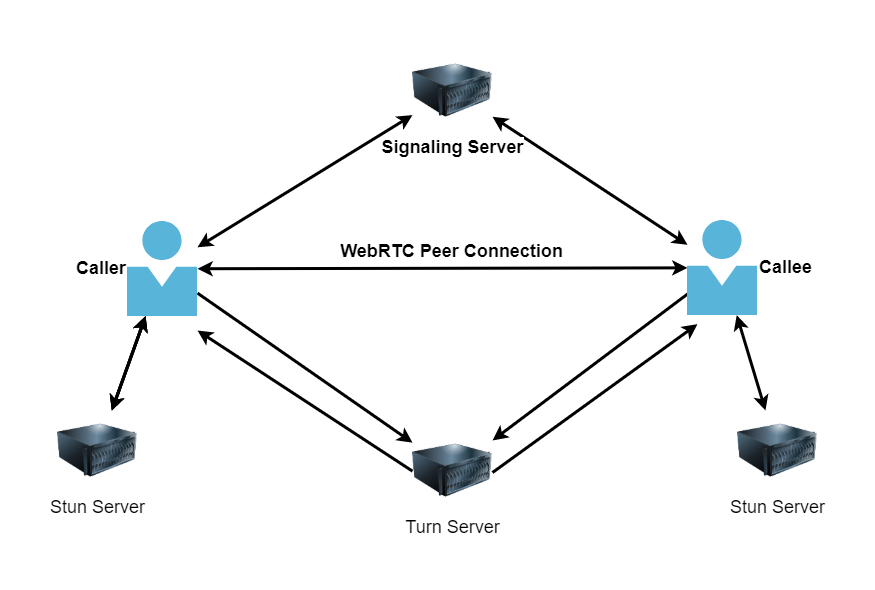

The diagram above was exported from draw.io. Its source (the exported page's mxGraphModel, read from the mxfile embedded in the PNG):
<mxGraphModel dx="1024" dy="592" grid="1" gridSize="10" guides="1" tooltips="1" connect="1" arrows="1" fold="1" page="1" pageScale="1" pageWidth="850" pageHeight="1100" math="0" shadow="0">
  <root>
    <mxCell id="0" />
    <mxCell id="1" parent="0" />
    <mxCell id="eUYvO0tSs5K4BSlz2fKp-8" style="edgeStyle=none;rounded=0;orthogonalLoop=1;jettySize=auto;html=1;startArrow=classic;startFill=1;strokeWidth=3;fontSize=18;" edge="1" parent="1" source="eUYvO0tSs5K4BSlz2fKp-1" target="eUYvO0tSs5K4BSlz2fKp-5">
      <mxGeometry relative="1" as="geometry" />
    </mxCell>
    <mxCell id="eUYvO0tSs5K4BSlz2fKp-9" style="edgeStyle=none;rounded=0;orthogonalLoop=1;jettySize=auto;html=1;startArrow=classic;startFill=1;strokeWidth=3;fontSize=18;" edge="1" parent="1" source="eUYvO0tSs5K4BSlz2fKp-1" target="eUYvO0tSs5K4BSlz2fKp-6">
      <mxGeometry relative="1" as="geometry" />
    </mxCell>
    <mxCell id="eUYvO0tSs5K4BSlz2fKp-1" value="Signaling Server" style="image;html=1;image=img/lib/clip_art/computers/Server_128x128.png;fontStyle=1;fontSize=18;" vertex="1" parent="1">
      <mxGeometry x="385" y="30" width="80" height="80" as="geometry" />
    </mxCell>
    <mxCell id="eUYvO0tSs5K4BSlz2fKp-11" style="edgeStyle=none;rounded=0;orthogonalLoop=1;jettySize=auto;html=1;startArrow=none;startFill=0;strokeWidth=3;fontSize=18;" edge="1" parent="1">
      <mxGeometry relative="1" as="geometry">
        <mxPoint x="385" y="450.661875" as="sourcePoint" />
        <mxPoint x="170" y="310" as="targetPoint" />
      </mxGeometry>
    </mxCell>
    <mxCell id="eUYvO0tSs5K4BSlz2fKp-12" style="edgeStyle=none;rounded=0;orthogonalLoop=1;jettySize=auto;html=1;startArrow=none;startFill=0;strokeWidth=3;fontSize=18;" edge="1" parent="1">
      <mxGeometry relative="1" as="geometry">
        <mxPoint x="465" y="452.04214285714284" as="sourcePoint" />
        <mxPoint x="670" y="303.63312499999995" as="targetPoint" />
      </mxGeometry>
    </mxCell>
    <mxCell id="eUYvO0tSs5K4BSlz2fKp-2" value="Turn Server" style="image;html=1;image=img/lib/clip_art/computers/Server_128x128.png;fontSize=18;" vertex="1" parent="1">
      <mxGeometry x="385" y="410" width="80" height="80" as="geometry" />
    </mxCell>
    <mxCell id="eUYvO0tSs5K4BSlz2fKp-3" value="Stun Server" style="image;html=1;image=img/lib/clip_art/computers/Server_128x128.png;fontSize=18;" vertex="1" parent="1">
      <mxGeometry x="30" y="390" width="80" height="80" as="geometry" />
    </mxCell>
    <mxCell id="eUYvO0tSs5K4BSlz2fKp-7" style="rounded=0;orthogonalLoop=1;jettySize=auto;html=1;fontSize=18;startArrow=classic;startFill=1;strokeWidth=3;" edge="1" parent="1" source="eUYvO0tSs5K4BSlz2fKp-5" target="eUYvO0tSs5K4BSlz2fKp-6">
      <mxGeometry relative="1" as="geometry" />
    </mxCell>
    <mxCell id="eUYvO0tSs5K4BSlz2fKp-14" value="WebRTC Peer Connection" style="edgeLabel;html=1;align=center;verticalAlign=middle;resizable=0;points=[];fontSize=18;fontStyle=1" vertex="1" connectable="0" parent="eUYvO0tSs5K4BSlz2fKp-7">
      <mxGeometry x="-0.1487" y="-4" relative="1" as="geometry">
        <mxPoint x="44" y="-21.29" as="offset" />
      </mxGeometry>
    </mxCell>
    <mxCell id="eUYvO0tSs5K4BSlz2fKp-10" style="edgeStyle=none;rounded=0;orthogonalLoop=1;jettySize=auto;html=1;startArrow=none;startFill=0;strokeWidth=3;fontSize=18;" edge="1" parent="1" source="eUYvO0tSs5K4BSlz2fKp-5" target="eUYvO0tSs5K4BSlz2fKp-2">
      <mxGeometry relative="1" as="geometry" />
    </mxCell>
    <mxCell id="eUYvO0tSs5K4BSlz2fKp-15" style="edgeStyle=none;rounded=0;orthogonalLoop=1;jettySize=auto;html=1;startArrow=classic;startFill=1;strokeWidth=3;fontSize=18;" edge="1" parent="1" source="eUYvO0tSs5K4BSlz2fKp-5" target="eUYvO0tSs5K4BSlz2fKp-3">
      <mxGeometry relative="1" as="geometry" />
    </mxCell>
    <mxCell id="eUYvO0tSs5K4BSlz2fKp-16" value="" style="edgeStyle=none;rounded=0;orthogonalLoop=1;jettySize=auto;html=1;startArrow=classic;startFill=1;strokeWidth=3;fontSize=18;" edge="1" parent="1" source="eUYvO0tSs5K4BSlz2fKp-5" target="eUYvO0tSs5K4BSlz2fKp-3">
      <mxGeometry relative="1" as="geometry" />
    </mxCell>
    <mxCell id="eUYvO0tSs5K4BSlz2fKp-17" value="" style="edgeStyle=none;rounded=0;orthogonalLoop=1;jettySize=auto;html=1;startArrow=classic;startFill=1;strokeWidth=3;fontSize=18;" edge="1" parent="1" source="eUYvO0tSs5K4BSlz2fKp-5" target="eUYvO0tSs5K4BSlz2fKp-3">
      <mxGeometry relative="1" as="geometry" />
    </mxCell>
    <mxCell id="eUYvO0tSs5K4BSlz2fKp-5" value="Caller" style="aspect=fixed;html=1;points=[];align=right;image;fontSize=18;image=img/lib/mscae/Person.svg;verticalAlign=middle;labelPosition=left;verticalLabelPosition=middle;fontStyle=1" vertex="1" parent="1">
      <mxGeometry x="100" y="201" width="70" height="94.59" as="geometry" />
    </mxCell>
    <mxCell id="eUYvO0tSs5K4BSlz2fKp-13" style="edgeStyle=none;rounded=0;orthogonalLoop=1;jettySize=auto;html=1;startArrow=none;startFill=0;strokeWidth=3;fontSize=18;" edge="1" parent="1" source="eUYvO0tSs5K4BSlz2fKp-6" target="eUYvO0tSs5K4BSlz2fKp-2">
      <mxGeometry relative="1" as="geometry" />
    </mxCell>
    <mxCell id="eUYvO0tSs5K4BSlz2fKp-6" value="Callee" style="aspect=fixed;html=1;points=[];align=left;image;fontSize=18;image=img/lib/mscae/Person.svg;labelPosition=right;verticalLabelPosition=middle;verticalAlign=middle;fontStyle=1" vertex="1" parent="1">
      <mxGeometry x="660" y="200" width="70" height="94.59" as="geometry" />
    </mxCell>
    <mxCell id="eUYvO0tSs5K4BSlz2fKp-19" style="edgeStyle=none;rounded=0;orthogonalLoop=1;jettySize=auto;html=1;startArrow=classic;startFill=1;strokeWidth=3;fontSize=18;" edge="1" parent="1" source="eUYvO0tSs5K4BSlz2fKp-18" target="eUYvO0tSs5K4BSlz2fKp-6">
      <mxGeometry relative="1" as="geometry" />
    </mxCell>
    <mxCell id="eUYvO0tSs5K4BSlz2fKp-18" value="Stun Server" style="image;html=1;image=img/lib/clip_art/computers/Server_128x128.png;fontSize=18;" vertex="1" parent="1">
      <mxGeometry x="710" y="390" width="80" height="80" as="geometry" />
    </mxCell>
  </root>
</mxGraphModel>